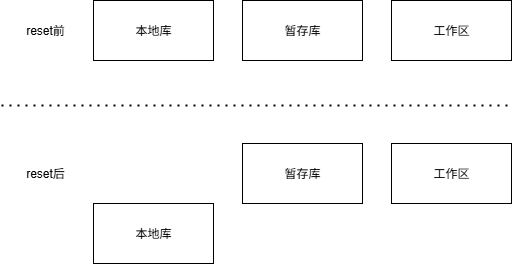

The diagram above was exported from draw.io. Its source (the exported page's mxGraphModel, read from the mxfile embedded in the PNG):
<mxGraphModel dx="1213" dy="722" grid="0" gridSize="10" guides="1" tooltips="1" connect="1" arrows="1" fold="1" page="1" pageScale="1" pageWidth="827" pageHeight="1169" math="0" shadow="0">
  <root>
    <mxCell id="0" />
    <mxCell id="1" parent="0" />
    <mxCell id="NLzgBJyxqGo11_dcaLZf-2" value="本地库" style="rounded=0;whiteSpace=wrap;html=1;" vertex="1" parent="1">
      <mxGeometry x="302" y="192" width="120" height="60" as="geometry" />
    </mxCell>
    <mxCell id="NLzgBJyxqGo11_dcaLZf-3" value="暂存库" style="rounded=0;whiteSpace=wrap;html=1;" vertex="1" parent="1">
      <mxGeometry x="451" y="192" width="120" height="60" as="geometry" />
    </mxCell>
    <mxCell id="NLzgBJyxqGo11_dcaLZf-4" value="工作区" style="rounded=0;whiteSpace=wrap;html=1;" vertex="1" parent="1">
      <mxGeometry x="600" y="192" width="120" height="60" as="geometry" />
    </mxCell>
    <mxCell id="NLzgBJyxqGo11_dcaLZf-5" value="本地库" style="rounded=0;whiteSpace=wrap;html=1;" vertex="1" parent="1">
      <mxGeometry x="302" y="395" width="120" height="60" as="geometry" />
    </mxCell>
    <mxCell id="NLzgBJyxqGo11_dcaLZf-6" value="暂存库" style="rounded=0;whiteSpace=wrap;html=1;" vertex="1" parent="1">
      <mxGeometry x="451" y="335" width="120" height="60" as="geometry" />
    </mxCell>
    <mxCell id="NLzgBJyxqGo11_dcaLZf-7" value="工作区" style="rounded=0;whiteSpace=wrap;html=1;" vertex="1" parent="1">
      <mxGeometry x="600" y="335" width="120" height="60" as="geometry" />
    </mxCell>
    <mxCell id="NLzgBJyxqGo11_dcaLZf-8" value="" style="endArrow=none;dashed=1;html=1;dashPattern=1 3;strokeWidth=2;rounded=0;exitX=1;exitY=0.5;exitDx=0;exitDy=0;entryX=0;entryY=0.5;entryDx=0;entryDy=0;" edge="1" parent="1">
      <mxGeometry width="50" height="50" relative="1" as="geometry">
        <mxPoint x="210" y="297" as="sourcePoint" />
        <mxPoint x="720" y="297" as="targetPoint" />
      </mxGeometry>
    </mxCell>
    <mxCell id="NLzgBJyxqGo11_dcaLZf-11" value="reset前" style="text;html=1;align=center;verticalAlign=middle;whiteSpace=wrap;rounded=0;" vertex="1" parent="1">
      <mxGeometry x="224" y="207" width="60" height="30" as="geometry" />
    </mxCell>
    <mxCell id="NLzgBJyxqGo11_dcaLZf-12" value="reset后" style="text;html=1;align=center;verticalAlign=middle;whiteSpace=wrap;rounded=0;" vertex="1" parent="1">
      <mxGeometry x="224" y="350" width="60" height="30" as="geometry" />
    </mxCell>
  </root>
</mxGraphModel>